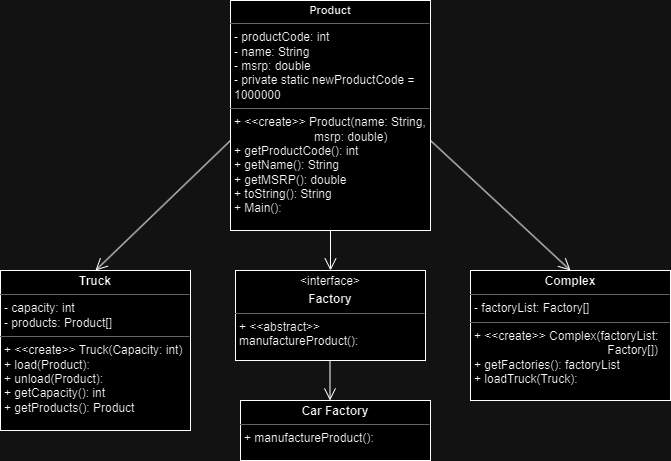

The diagram above was exported from draw.io. Its source (the exported page's mxGraphModel, read from the mxfile embedded in the PNG):
<mxGraphModel dx="794" dy="470" grid="1" gridSize="10" guides="1" tooltips="1" connect="1" arrows="1" fold="1" page="1" pageScale="1" pageWidth="827" pageHeight="1169" math="0" shadow="0">
  <root>
    <mxCell id="WIyWlLk6GJQsqaUBKTNV-0" />
    <mxCell id="WIyWlLk6GJQsqaUBKTNV-1" parent="WIyWlLk6GJQsqaUBKTNV-0" />
    <mxCell id="8mSHBkae4aUWI0W-sVPl-1" value="&lt;p style=&quot;margin: 4px 0px 0px; text-align: center; font-size: 11px;&quot;&gt;&lt;b style=&quot;background-color: initial;&quot;&gt;Product&lt;/b&gt;&lt;br&gt;&lt;/p&gt;&lt;hr size=&quot;1&quot;&gt;&lt;p style=&quot;margin:0px;margin-left:4px;&quot;&gt;- productCode: int&lt;br&gt;- name: String&lt;/p&gt;&lt;p style=&quot;margin:0px;margin-left:4px;&quot;&gt;- msrp: double&lt;/p&gt;&lt;p style=&quot;margin:0px;margin-left:4px;&quot;&gt;- private static newProductCode = 1000000&lt;/p&gt;&lt;hr size=&quot;1&quot;&gt;&lt;p style=&quot;margin:0px;margin-left:4px;&quot;&gt;+ &amp;lt;&amp;lt;create&amp;gt;&amp;gt; Product(name: String,&lt;/p&gt;&lt;p style=&quot;margin:0px;margin-left:4px;&quot;&gt;&lt;span style=&quot;white-space: pre;&quot;&gt;&#09;&lt;/span&gt;&lt;span style=&quot;white-space: pre;&quot;&gt;&#09;&lt;/span&gt;&lt;span style=&quot;white-space: pre;&quot;&gt;&#09;&lt;/span&gt;msrp: double)&lt;br&gt;&lt;/p&gt;&lt;p style=&quot;margin:0px;margin-left:4px;&quot;&gt;+ getProductCode(): int&lt;/p&gt;&lt;p style=&quot;margin:0px;margin-left:4px;&quot;&gt;+ getName(): String&lt;/p&gt;&lt;p style=&quot;margin:0px;margin-left:4px;&quot;&gt;+ getMSRP(): double&lt;/p&gt;&lt;p style=&quot;margin:0px;margin-left:4px;&quot;&gt;+ toString(): String&lt;/p&gt;&lt;p style=&quot;margin:0px;margin-left:4px;&quot;&gt;+ Main():&lt;/p&gt;" style="verticalAlign=top;align=left;overflow=fill;fontSize=12;fontFamily=Helvetica;html=1;whiteSpace=wrap;" parent="WIyWlLk6GJQsqaUBKTNV-1" vertex="1">
      <mxGeometry x="340" y="20" width="200" height="230" as="geometry" />
    </mxCell>
    <mxCell id="8mSHBkae4aUWI0W-sVPl-2" value="&lt;p style=&quot;margin:0px;margin-top:4px;text-align:center;&quot;&gt;&lt;b&gt;Truck&lt;/b&gt;&lt;/p&gt;&lt;hr size=&quot;1&quot;&gt;&lt;p style=&quot;margin:0px;margin-left:4px;&quot;&gt;- capacity: int&lt;br&gt;- products: Product[]&lt;/p&gt;&lt;hr size=&quot;1&quot;&gt;&lt;p style=&quot;margin:0px;margin-left:4px;&quot;&gt;+ &amp;lt;&amp;lt;create&amp;gt;&amp;gt; Truck(Capacity: int)&lt;/p&gt;&lt;p style=&quot;margin:0px;margin-left:4px;&quot;&gt;+&lt;span style=&quot;background-color: initial;&quot;&gt;&amp;nbsp;load(Product):&lt;/span&gt;&lt;/p&gt;&lt;p style=&quot;margin:0px;margin-left:4px;&quot;&gt;+ unload(Product):&lt;/p&gt;&lt;p style=&quot;margin:0px;margin-left:4px;&quot;&gt;+ getCapacity(): int&lt;/p&gt;&lt;p style=&quot;margin:0px;margin-left:4px;&quot;&gt;+ getProducts(): Product&lt;/p&gt;" style="verticalAlign=top;align=left;overflow=fill;fontSize=12;fontFamily=Helvetica;html=1;whiteSpace=wrap;" parent="WIyWlLk6GJQsqaUBKTNV-1" vertex="1">
      <mxGeometry x="110" y="290" width="190" height="160" as="geometry" />
    </mxCell>
    <mxCell id="8mSHBkae4aUWI0W-sVPl-3" value="&lt;p style=&quot;margin:0px;margin-top:4px;text-align:center;&quot;&gt;&amp;lt;interface&amp;gt;&lt;/p&gt;&lt;p style=&quot;margin:0px;margin-top:4px;text-align:center;&quot;&gt;&lt;b&gt;Factory&lt;/b&gt;&lt;/p&gt;&lt;hr size=&quot;1&quot;&gt;&lt;p style=&quot;margin:0px;margin-left:4px;&quot;&gt;+ &amp;lt;&amp;lt;abstract&amp;gt;&amp;gt; manufactureProduct():&lt;br&gt;&lt;/p&gt;" style="verticalAlign=top;align=left;overflow=fill;fontSize=12;fontFamily=Helvetica;html=1;whiteSpace=wrap;" parent="WIyWlLk6GJQsqaUBKTNV-1" vertex="1">
      <mxGeometry x="345" y="290" width="190" height="90" as="geometry" />
    </mxCell>
    <mxCell id="8mSHBkae4aUWI0W-sVPl-4" value="&lt;p style=&quot;margin:0px;margin-top:4px;text-align:center;&quot;&gt;&lt;b&gt;Complex&lt;/b&gt;&lt;/p&gt;&lt;hr size=&quot;1&quot;&gt;&lt;p style=&quot;margin:0px;margin-left:4px;&quot;&gt;- factoryList: Factory[]&lt;/p&gt;&lt;hr size=&quot;1&quot;&gt;&lt;p style=&quot;margin:0px;margin-left:4px;&quot;&gt;+ &amp;lt;&amp;lt;create&amp;gt;&amp;gt; Complex(factoryList: &lt;span style=&quot;white-space: pre;&quot;&gt;&#09;&lt;/span&gt;&lt;span style=&quot;white-space: pre;&quot;&gt;&#09;&lt;/span&gt;&lt;span style=&quot;white-space: pre;&quot;&gt;&#09;&lt;/span&gt;&lt;span style=&quot;white-space: pre;&quot;&gt;&#09;&lt;/span&gt;&lt;span style=&quot;white-space: pre;&quot;&gt;&#09;&lt;/span&gt;Factory[])&lt;/p&gt;&lt;p style=&quot;margin:0px;margin-left:4px;&quot;&gt;+ getFactories(): factoryList&lt;/p&gt;&lt;p style=&quot;margin:0px;margin-left:4px;&quot;&gt;+ loadTruck(Truck):&lt;/p&gt;" style="verticalAlign=top;align=left;overflow=fill;fontSize=12;fontFamily=Helvetica;html=1;whiteSpace=wrap;" parent="WIyWlLk6GJQsqaUBKTNV-1" vertex="1">
      <mxGeometry x="580" y="290" width="200" height="130" as="geometry" />
    </mxCell>
    <mxCell id="8mSHBkae4aUWI0W-sVPl-5" value="" style="endArrow=open;html=1;rounded=0;exitX=1;exitY=0.5;exitDx=0;exitDy=0;endFill=0;endSize=10;entryX=0.5;entryY=0;entryDx=0;entryDy=0;" parent="WIyWlLk6GJQsqaUBKTNV-1" target="8mSHBkae4aUWI0W-sVPl-4" edge="1">
      <mxGeometry width="50" height="50" relative="1" as="geometry">
        <mxPoint x="540" y="160" as="sourcePoint" />
        <mxPoint x="730" y="220" as="targetPoint" />
        <Array as="points" />
      </mxGeometry>
    </mxCell>
    <mxCell id="8mSHBkae4aUWI0W-sVPl-6" value="" style="endArrow=open;html=1;rounded=0;endFill=0;endSize=10;entryX=0.5;entryY=0;entryDx=0;entryDy=0;" parent="WIyWlLk6GJQsqaUBKTNV-1" target="8mSHBkae4aUWI0W-sVPl-2" edge="1">
      <mxGeometry width="50" height="50" relative="1" as="geometry">
        <mxPoint x="340" y="160" as="sourcePoint" />
        <mxPoint x="330" y="220" as="targetPoint" />
        <Array as="points" />
      </mxGeometry>
    </mxCell>
    <mxCell id="8mSHBkae4aUWI0W-sVPl-7" value="" style="endArrow=open;html=1;rounded=0;exitX=1;exitY=0.5;exitDx=0;exitDy=0;endFill=0;endSize=10;" parent="WIyWlLk6GJQsqaUBKTNV-1" target="8mSHBkae4aUWI0W-sVPl-3" edge="1">
      <mxGeometry width="50" height="50" relative="1" as="geometry">
        <mxPoint x="440" y="250" as="sourcePoint" />
        <mxPoint x="630" y="310" as="targetPoint" />
        <Array as="points" />
      </mxGeometry>
    </mxCell>
    <mxCell id="8mSHBkae4aUWI0W-sVPl-8" value="" style="endArrow=open;html=1;rounded=0;exitX=1;exitY=0.5;exitDx=0;exitDy=0;endFill=0;endSize=10;" parent="WIyWlLk6GJQsqaUBKTNV-1" edge="1">
      <mxGeometry width="50" height="50" relative="1" as="geometry">
        <mxPoint x="439.5" y="380" as="sourcePoint" />
        <mxPoint x="439.5" y="420" as="targetPoint" />
        <Array as="points" />
      </mxGeometry>
    </mxCell>
    <mxCell id="8mSHBkae4aUWI0W-sVPl-9" value="&lt;p style=&quot;margin:0px;margin-top:4px;text-align:center;&quot;&gt;&lt;b&gt;Car Factory&lt;/b&gt;&lt;/p&gt;&lt;hr size=&quot;1&quot;&gt;&lt;p style=&quot;margin:0px;margin-left:4px;&quot;&gt;+ manufactureProduct():&lt;br&gt;&lt;/p&gt;" style="verticalAlign=top;align=left;overflow=fill;fontSize=12;fontFamily=Helvetica;html=1;whiteSpace=wrap;" parent="WIyWlLk6GJQsqaUBKTNV-1" vertex="1">
      <mxGeometry x="350" y="420" width="190" height="60" as="geometry" />
    </mxCell>
  </root>
</mxGraphModel>